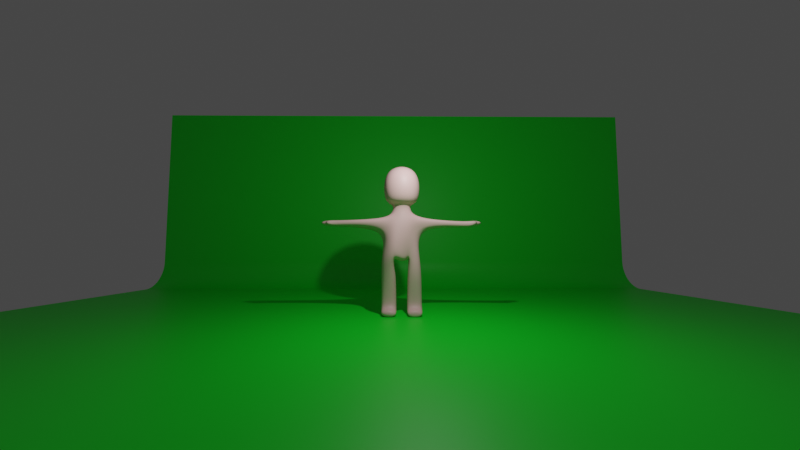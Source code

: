 # Source: dancingCharacter.blend  (saved by Blender 3.4.6; exported with 4.5.12 LTS)
import bpy
from mathutils import Matrix  # noqa: F401  (used for matrix-valued properties, if any)

bpy.ops.wm.read_factory_settings(use_empty=True)
scene = bpy.context.scene
scene.name = 'Scene'

# ---- collections
col_collection = bpy.data.collections.new('Collection'); scene.collection.children.link(col_collection)

# ---- materials (node trees are filled in below, after node groups)
mat_material = bpy.data.materials.new('Material')
mat_material.alpha_threshold = 0.0
mat_material.use_transparent_shadow = False
mat_material.roughness = 0.5
mat_material.line_color = (0.0, 0.0, 0.0, 1.0)
mat_material_002 = bpy.data.materials.new('Material.002')
mat_material_002.use_transparent_shadow = False
mat_material_004 = bpy.data.materials.new('Material.004')
mat_material_004.use_transparent_shadow = False
mat_material_005 = bpy.data.materials.new('Material.005')
mat_material_005.use_transparent_shadow = False

# ---- node groups
ng_auto_smooth = bpy.data.node_groups.new('Auto Smooth', 'GeometryNodeTree')
_s = ng_auto_smooth.interface.new_socket(name='Geometry', in_out='OUTPUT', socket_type='NodeSocketGeometry')
_s = ng_auto_smooth.interface.new_socket(name='Geometry', in_out='INPUT', socket_type='NodeSocketGeometry')
_s = ng_auto_smooth.interface.new_socket(name='Angle', in_out='INPUT', socket_type='NodeSocketFloat')
_s.subtype = 'ANGLE'
_s.min_value = 0.0
_s.max_value = 3.142
ng_auto_smooth.is_modifier = True
_N = ng_auto_smooth.nodes; _L = ng_auto_smooth.links
n0 = _N.new('NodeGroupOutput'); n0.name = 'Group Output'; n0.location = (480, -100)
n1 = _N.new('NodeGroupInput'); n1.name = 'Group Input'; n1.location = (-420, -300)
n2 = _N.new('NodeGroupInput'); n2.name = 'Group Input.001'; n2.location = (-60, -100)
n3 = _N.new('GeometryNodeSetShadeSmooth'); n3.name = 'Set Shade Smooth'; n3.location = (120, -100)
n3.domain = 'EDGE'
n4 = _N.new('GeometryNodeSetShadeSmooth'); n4.name = 'Set Shade Smooth.001'; n4.location = (300, -100)
n5 = _N.new('GeometryNodeInputMeshEdgeAngle'); n5.name = 'Edge Angle'; n5.location = (-420, -220)
n6 = _N.new('GeometryNodeInputEdgeSmooth'); n6.name = 'Is Edge Smooth'; n6.location = (-60, -160)
n7 = _N.new('GeometryNodeInputShadeSmooth'); n7.name = 'Is Face Smooth'; n7.location = (-240, -340)
n8 = _N.new('FunctionNodeBooleanMath'); n8.name = 'Boolean Math'; n8.location = (-60, -220)
n9 = _N.new('FunctionNodeCompare'); n9.name = 'Compare'; n9.location = (-240, -180)
n9.operation = 'LESS_EQUAL'
_L.new(n5.outputs[0], n9.inputs[0])
_L.new(n4.outputs[0], n0.inputs[0])
_L.new(n1.outputs[1], n9.inputs[1])
_L.new(n9.outputs[0], n8.inputs[0])
_L.new(n7.outputs[0], n8.inputs[1])
_L.new(n2.outputs[0], n3.inputs[0])
_L.new(n6.outputs[0], n3.inputs[1])
_L.new(n3.outputs[0], n4.inputs[0])
_L.new(n8.outputs[0], n3.inputs[2])
n0.is_active_output = True

# ---- material node trees
mat_material.use_nodes = True; mat_material.node_tree.nodes.clear()
_N = mat_material.node_tree.nodes; _L = mat_material.node_tree.links
n0 = _N.new('ShaderNodeOutputMaterial'); n0.name = 'Material Output'; n0.location = (300, 300)
n1 = _N.new('ShaderNodeBsdfPrincipled'); n1.name = 'Principled BSDF'; n1.location = (10, 300)
n1.distribution = 'GGX'
n1.subsurface_method = 'RANDOM_WALK_SKIN'
n1.inputs[0].default_value = (0.1401, 0.0243, 0.8, 1.0)
n1.inputs[3].default_value = 1.45
n1.inputs[27].default_value = (0.0, 0.0, 0.0, 1.0)
n1.inputs[28].default_value = 1.0
_L.new(n1.outputs[0], n0.inputs[0])
n0.is_active_output = True
mat_material_002.use_nodes = True; mat_material_002.node_tree.nodes.clear()
_N = mat_material_002.node_tree.nodes; _L = mat_material_002.node_tree.links
n0 = _N.new('ShaderNodeBsdfPrincipled'); n0.name = 'Principled BSDF'; n0.location = (10, 300)
n0.distribution = 'GGX'
n0.subsurface_method = 'RANDOM_WALK_SKIN'
n0.inputs[1].default_value = 0.5136
n0.inputs[2].default_value = 0.5864
n0.inputs[3].default_value = 1.45
n0.inputs[27].default_value = (0.0, 0.0, 0.0, 1.0)
n0.inputs[28].default_value = 1.0
n1 = _N.new('ShaderNodeBsdfDiffuse'); n1.name = 'Diffuse BSDF'; n1.location = (-626, 273)
n1.inputs[0].default_value = (0.8, 0.2029, 0.09331, 1.0)
n2 = _N.new('ShaderNodeMix'); n2.name = 'Mix'; n2.location = (-175, 220)
n3 = _N.new('ShaderNodeShaderToRGB'); n3.name = 'Shader to RGB'; n3.location = (-401, 223)
n4 = _N.new('ShaderNodeOutputMaterial'); n4.name = 'Material Output'; n4.location = (-146, 402)
n5 = _N.new('ShaderNodeBsdfPrincipled'); n5.name = 'Principled BSDF.001'; n5.location = (-477, 104)
n5.distribution = 'GGX'
n5.subsurface_method = 'RANDOM_WALK_SKIN'
n5.inputs[0].default_value = (0.8, 0.5013, 0.4839, 1.0)
n5.inputs[3].default_value = 1.45
n5.inputs[27].default_value = (0.0, 0.0, 0.0, 1.0)
n5.inputs[28].default_value = 1.0
_L.new(n1.outputs[0], n3.inputs[0])
_L.new(n2.outputs[0], n0.inputs[0])
_L.new(n3.outputs[0], n2.inputs[2])
_L.new(n5.outputs[0], n4.inputs[0])
n4.is_active_output = True
mat_material_004.use_nodes = True; mat_material_004.node_tree.nodes.clear()
_N = mat_material_004.node_tree.nodes; _L = mat_material_004.node_tree.links
n0 = _N.new('ShaderNodeOutputMaterial'); n0.name = 'Material Output'; n0.location = (300, 300)
n1 = _N.new('ShaderNodeDisplacement'); n1.name = 'Displacement'; n1.location = (-182, 150)
n1.inputs[1].default_value = 1.0
n1.inputs[2].default_value = 1.0
n2 = _N.new('ShaderNodeBsdfPrincipled'); n2.name = 'Principled BSDF'; n2.location = (-4, 295)
n2.distribution = 'GGX'
n2.subsurface_method = 'RANDOM_WALK_SKIN'
n2.inputs[0].default_value = (0.2265, 0.09163, 0.2216, 1.0)
n2.inputs[1].default_value = 0.02273
n2.inputs[3].default_value = 1.45
n2.inputs[11].default_value = 1.454
n2.inputs[13].default_value = 0.1864
n2.inputs[18].default_value = 0.2045
n2.inputs[27].default_value = (0.0, 0.0, 0.0, 1.0)
n2.inputs[28].default_value = 1.0
n3 = _N.new('ShaderNodeTexMagic'); n3.name = 'Magic Texture'; n3.location = (-349, 224)
n3.turbulence_depth = 1
n3.inputs[1].default_value = 2.5
n3.inputs[2].default_value = 0.2
_L.new(n2.outputs[0], n0.inputs[0])
_L.new(n3.outputs[0], n1.inputs[0])
_L.new(n1.outputs[0], n0.inputs[2])
n0.is_active_output = True
mat_material_005.use_nodes = True; mat_material_005.node_tree.nodes.clear()
_N = mat_material_005.node_tree.nodes; _L = mat_material_005.node_tree.links
n0 = _N.new('ShaderNodeBsdfPrincipled'); n0.name = 'Principled BSDF'; n0.location = (10, 300)
n0.distribution = 'GGX'
n0.subsurface_method = 'RANDOM_WALK_SKIN'
n0.inputs[0].default_value = (0.0, 0.8, 0.01776, 1.0)
n0.inputs[3].default_value = 1.45
n0.inputs[27].default_value = (0.0, 0.0, 0.0, 1.0)
n0.inputs[28].default_value = 1.0
n1 = _N.new('ShaderNodeOutputMaterial'); n1.name = 'Material Output'; n1.location = (300, 300)
_L.new(n0.outputs[0], n1.inputs[0])
n1.is_active_output = True

# ---- world
world_world = bpy.data.worlds.new('World'); scene.world = world_world
world_world.use_nodes = True; world_world.node_tree.nodes.clear()
_N = world_world.node_tree.nodes; _L = world_world.node_tree.links
n0 = _N.new('ShaderNodeOutputWorld'); n0.name = 'World Output'; n0.location = (300, 300)
n1 = _N.new('ShaderNodeBackground'); n1.name = 'Background'; n1.location = (10, 300)
n1.inputs[0].default_value = (0.05088, 0.05088, 0.05088, 1.0)
_L.new(n1.outputs[0], n0.inputs[0])
n0.is_active_output = True
world_world.color = (0.05088, 0.05088, 0.05088)
world_world.use_sun_shadow = False
world_world.sun_shadow_jitter_overblur = 0.0

# ---- cameras
cam_camera = bpy.data.cameras.new('Camera')
cam_camera.clip_end = 100.0
cam_camera.lens = 15.4
cam_camera.ortho_scale = 7.314

# ---- lights
light_light = bpy.data.lights.new('Light', 'POINT')
light_light.transmission_factor = 0.0
light_light.energy = 1000.0
light_light.shadow_soft_size = 0.1
light_light.shadow_maximum_resolution = 0.006
light_light.use_absolute_resolution = True

# ---- meshes
me_cube = bpy.data.meshes.new('Cube')
me_cube.from_pydata([(1.0, 1.0, 1.0), (0.4461, 0.4465, -1.0), (1.0, -1.0, 0.9999), (0.446, -0.4464, -1.0), (-1.0, 1.0, 1.0), (-0.4469, 0.4465, -1.0), (-0.9999, -1.0, 1.0), (-0.4469, -0.4465, -1.0), (-1.0, 1.0, -0.9999), (-1.0, -1.0, -1.0), (0.9997, 1.0, -1.0), (0.9997, -0.9999, -1.0), (-0.447, 0.4465, -1.513), (-0.447, -0.4465, -1.513), (0.446, 0.4464, -1.513), (0.446, -0.4464, -1.513), (-0.2369, 0.3192, -3.612), (-0.5872, -0.4464, -3.633), (0.414, 0.3692, -3.65), (1.006, -0.4025, -3.682), (0.3883, -1.004, -1.784), (-0.2413, -1.058, -1.746), (-0.4468, -1.021, -3.633), (0.4462, -1.021, -3.633), (-0.1678, 1.408, -1.831), (0.1713, 1.328, -1.775), (0.324, 0.8741, -3.513), (-0.2432, 0.8787, -3.537), (-0.4176, -0.4465, -2.346), (0.6326, -0.4337, -2.334), (-0.4555, 0.3728, -2.463), (0.5859, 0.3675, -2.439), (-0.4385, -0.9543, -2.384), (0.3462, -0.5717, -2.153), (0.1516, 0.584, -2.042), (-0.2459, 0.9639, -2.239), (0.1917, -3.229, -1.853), (-0.1314, -3.229, -1.853), (-0.256, -3.229, -2.191), (0.1916, -3.229, -2.128), (-0.1167, 3.293, -1.925), (0.2038, 3.266, -1.912), (0.2113, 3.303, -2.224), (-0.2373, 3.312, -2.281), (-0.4439, 0.2517, -3.889), (0.463, 0.3071, -3.878), (0.4656, -0.1644, -3.893), (-0.4441, -0.2293, -3.888), (0.4462, -0.2402, -4.545), (0.4463, -1.021, -4.545), (-0.4467, -1.021, -4.545), (-0.4468, -0.2403, -4.545), (-0.4467, 0.2404, -4.545), (-0.4465, 1.021, -4.545), (0.4465, 1.021, -4.545), (0.4463, 0.2404, -4.545), (0.1088, -0.2404, -6.136), (0.1088, -1.021, -6.136), (-0.4465, -1.021, -6.136), (-0.4465, -0.2404, -6.136), (-0.4465, 0.2404, -6.136), (-0.4465, 1.021, -6.136), (0.1088, 1.021, -6.136), (0.1088, 0.2404, -6.136), (0.4465, -0.2404, -6.546), (0.1088, -1.021, -6.546), (-0.4465, -1.021, -6.546), (-0.4465, -0.2404, -6.546), (-0.4465, 0.2404, -6.546), (-0.4465, 1.021, -6.546), (0.4465, 1.021, -6.546), (0.4465, 0.2404, -6.546), (-0.1214, 3.705, -1.853), (0.2017, 3.691, -1.853), (0.2017, 3.691, -2.128), (-0.2415, 3.705, -2.191), (0.1919, -3.715, -1.853), (-0.1312, -3.715, -1.853), (-0.2559, -3.715, -2.191), (0.1917, -3.715, -2.128), (0.3369, 3.508, -2.052), (0.3469, 3.685, -2.052), (0.3469, 3.685, -1.928), (0.3369, 3.508, -1.928), (0.3371, -3.537, -1.929), (0.3372, -3.715, -1.929), (0.3371, -3.715, -2.053), (0.337, -3.537, -2.053), (-0.1158, 3.978, -1.926), (0.2073, 3.965, -1.926), (0.2073, 3.965, -2.055), (-0.2334, 3.978, -2.093), (0.1918, -3.989, -1.926), (-0.1313, -3.989, -1.926), (-0.1314, -3.989, -2.055), (0.1918, -3.989, -2.055), (0.6236, -1.021, -6.136), (0.6236, -1.021, -6.546), (0.6236, -0.2404, -6.546), (0.6236, -0.2404, -6.136), (0.6236, 0.2404, -6.136), (0.6236, 0.2404, -6.546), (0.6236, 1.021, -6.546), (0.6236, 1.021, -6.136)], [], [(0, 4, 6, 2), (11, 2, 6, 9), (9, 6, 4, 8), (1, 3, 15, 14), (10, 0, 2, 11), (8, 4, 0, 10), (5, 7, 9, 8), (1, 5, 8, 10), (7, 3, 11, 9), (3, 1, 10, 11), (5, 1, 14, 12), (3, 7, 13, 15), (7, 5, 12, 13), (28, 30, 16, 17), (31, 29, 19, 18), (33, 32, 22, 23), (13, 21, 20, 15), (28, 32, 21, 13), (29, 33, 23, 19), (35, 34, 26, 27), (14, 25, 24, 12), (31, 34, 25, 14), (30, 35, 27, 16), (12, 24, 35, 30), (18, 26, 34, 31), (15, 20, 33, 29), (17, 22, 32, 28), (14, 15, 29, 31), (13, 12, 30, 28), (21, 37, 36, 20), (32, 38, 37, 21), (33, 39, 38, 32), (20, 36, 39, 33), (25, 41, 40, 24), (34, 42, 41, 25), (35, 43, 42, 34), (24, 40, 43, 35), (44, 45, 46, 47), (18, 45, 44, 16), (19, 46, 45, 18), (17, 47, 46, 19), (16, 44, 47, 17), (23, 49, 48, 19), (22, 50, 49, 23), (17, 51, 50, 22), (19, 48, 51, 17), (64, 65, 66, 67), (27, 53, 52, 16), (26, 54, 53, 27), (18, 55, 54, 26), (16, 52, 55, 18), (49, 57, 56, 48), (50, 58, 57, 49), (51, 59, 58, 50), (48, 56, 59, 51), (53, 61, 60, 52), (54, 62, 61, 53), (55, 63, 62, 54), (52, 60, 63, 55), (58, 66, 65, 57), (59, 67, 66, 58), (56, 64, 67, 59), (68, 69, 70, 71), (61, 69, 68, 60), (62, 70, 69, 61), (60, 68, 71, 63), (41, 73, 72, 40), (73, 89, 88, 72), (43, 75, 74, 42), (40, 72, 75, 43), (37, 77, 76, 36), (38, 78, 77, 37), (39, 79, 78, 38), (88, 89, 90, 91), (80, 81, 82, 83), (74, 81, 80, 42), (73, 82, 81, 74), (41, 83, 82, 73), (42, 80, 83, 41), (84, 85, 86, 87), (76, 85, 84, 36), (79, 86, 85, 76), (39, 87, 86, 79), (36, 84, 87, 39), (74, 90, 89, 73), (75, 91, 90, 74), (72, 88, 91, 75), (92, 93, 94, 95), (77, 93, 92, 76), (78, 94, 93, 77), (79, 95, 94, 78), (76, 92, 95, 79), (96, 97, 98, 99), (65, 97, 96, 57), (64, 98, 97, 65), (56, 99, 98, 64), (57, 96, 99, 56), (100, 101, 102, 103), (71, 101, 100, 63), (70, 102, 101, 71), (62, 103, 102, 70), (63, 100, 103, 62)])
me_cube.polygons.foreach_set('material_index', [1, 1, 1, 1, 1, 1, 1, 1, 1, 1, 1, 1, 1, 1, 1, 1, 1, 1, 1, 1, 1, 1, 1, 1, 1, 1, 1, 1, 1, 1, 1, 1, 1, 1, 1, 1, 1, 1, 1, 1, 1, 1, 1, 1, 1, 1, 1, 1, 1, 1, 1, 1, 1, 1, 1, 1, 1, 1, 1, 1, 1, 1, 1, 1, 1, 1, 1, 1, 1, 1, 1, 1, 1, 1, 1, 1, 1, 1, 1, 1, 1, 1, 1, 1, 1, 1, 1, 1, 1, 1, 1, 1, 1, 1, 1, 1, 1, 1, 1, 1, 1, 1])
_uv = me_cube.uv_layers.new(name='UVMap')
_uv.uv.foreach_set('vector', [0.625, 0.5, 0.875, 0.5, 0.875, 0.75, 0.625, 0.75, 0.375, 0.75, 0.625, 0.75, 0.625, 1.0, 0.375, 1.0, 0.375, 0.0, 0.625, 0.0, 0.625, 0.25, 0.375, 0.25, 0.3058, 0.5692, 0.3058, 0.6808, 0.3058, 0.6808, 0.3058, 0.5692, 0.375, 0.5, 0.625, 0.5, 0.625, 0.75, 0.375, 0.75, 0.375, 0.25, 0.625, 0.25, 0.625, 0.5, 0.375, 0.5, 0.1942, 0.5692, 0.1942, 0.6808, 0.125, 0.75, 0.125, 0.5, 0.3058, 0.5692, 0.1942, 0.5692, 0.125, 0.5, 0.375, 0.5, 0.1942, 0.6808, 0.3058, 0.6808, 0.375, 0.75, 0.125, 0.75, 0.3058, 0.6808, 0.3058, 0.5692, 0.375, 0.5, 0.375, 0.75, 0.1942, 0.5692, 0.3058, 0.5692, 0.3058, 0.5692, 0.1942, 0.5692, 0.3058, 0.6808, 0.1942, 0.6808, 0.1942, 0.6808, 0.3058, 0.6808, 0.1942, 0.6808, 0.1942, 0.5692, 0.1942, 0.5692, 0.1942, 0.6808, 0.1942, 0.6808, 0.1942, 0.5692, 0.1942, 0.5692, 0.1942, 0.6808, 0.3058, 0.5692, 0.3058, 0.6808, 0.3058, 0.6808, 0.3058, 0.5692, 0.3058, 0.6808, 0.1942, 0.6808, 0.1942, 0.6808, 0.3058, 0.6808, 0.1942, 0.6808, 0.1942, 0.6808, 0.3058, 0.6808, 0.3058, 0.6808, 0.1942, 0.6808, 0.1942, 0.6808, 0.1942, 0.6808, 0.1942, 0.6808, 0.3058, 0.6808, 0.3058, 0.6808, 0.3058, 0.6808, 0.3058, 0.6808, 0.1942, 0.5692, 0.3058, 0.5692, 0.3058, 0.5692, 0.1942, 0.5692, 0.3058, 0.5692, 0.3058, 0.5692, 0.1942, 0.5692, 0.1942, 0.5692, 0.3058, 0.5692, 0.3058, 0.5692, 0.3058, 0.5692, 0.3058, 0.5692, 0.1942, 0.5692, 0.1942, 0.5692, 0.1942, 0.5692, 0.1942, 0.5692, 0.1942, 0.5692, 0.1942, 0.5692, 0.1942, 0.5692, 0.1942, 0.5692, 0.3058, 0.5692, 0.3058, 0.5692, 0.3058, 0.5692, 0.3058, 0.5692, 0.3058, 0.6808, 0.3058, 0.6808, 0.3058, 0.6808, 0.3058, 0.6808, 0.1942, 0.6808, 0.1942, 0.6808, 0.1942, 0.6808, 0.1942, 0.6808, 0.3058, 0.5692, 0.3058, 0.6808, 0.3058, 0.6808, 0.3058, 0.5692, 0.1942, 0.6808, 0.1942, 0.5692, 0.1942, 0.5692, 0.1942, 0.6808, 0.1942, 0.6808, 0.1942, 0.6808, 0.3058, 0.6808, 0.3058, 0.6808, 0.1942, 0.6808, 0.1942, 0.6808, 0.1942, 0.6808, 0.1942, 0.6808, 0.3058, 0.6808, 0.3058, 0.6808, 0.1942, 0.6808, 0.1942, 0.6808, 0.3058, 0.6808, 0.3058, 0.6808, 0.3058, 0.6808, 0.3058, 0.6808, 0.3058, 0.5692, 0.3058, 0.5692, 0.1942, 0.5692, 0.1942, 0.5692, 0.3058, 0.5692, 0.3058, 0.5692, 0.3058, 0.5692, 0.3058, 0.5692, 0.1942, 0.5692, 0.1942, 0.5692, 0.3058, 0.5692, 0.3058, 0.5692, 0.1942, 0.5692, 0.1942, 0.5692, 0.1942, 0.5692, 0.1942, 0.5692, 0.1942, 0.5692, 0.3058, 0.5692, 0.3058, 0.6808, 0.1942, 0.6808, 0.3058, 0.5692, 0.3058, 0.5692, 0.1942, 0.5692, 0.1942, 0.5692, 0.3058, 0.6808, 0.3058, 0.6808, 0.3058, 0.5692, 0.3058, 0.5692, 0.1942, 0.6808, 0.1942, 0.6808, 0.3058, 0.6808, 0.3058, 0.6808, 0.1942, 0.5692, 0.1942, 0.5692, 0.1942, 0.6808, 0.1942, 0.6808, 0.3058, 0.6808, 0.3058, 0.6808, 0.3058, 0.6808, 0.3058, 0.6808, 0.1942, 0.6808, 0.1942, 0.6808, 0.3058, 0.6808, 0.3058, 0.6808, 0.1942, 0.6808, 0.1942, 0.6808, 0.1942, 0.6808, 0.1942, 0.6808, 0.3058, 0.6808, 0.3058, 0.6808, 0.1942, 0.6808, 0.1942, 0.6808, 0.3058, 0.6808, 0.3058, 0.6808, 0.1942, 0.6808, 0.1942, 0.6808, 0.1942, 0.5692, 0.1942, 0.5692, 0.1942, 0.5692, 0.1942, 0.5692, 0.3058, 0.5692, 0.3058, 0.5692, 0.1942, 0.5692, 0.1942, 0.5692, 0.3058, 0.5692, 0.3058, 0.5692, 0.3058, 0.5692, 0.3058, 0.5692, 0.1942, 0.5692, 0.1942, 0.5692, 0.3058, 0.5692, 0.3058, 0.5692, 0.3058, 0.6808, 0.3058, 0.6808, 0.3058, 0.6808, 0.3058, 0.6808, 0.1942, 0.6808, 0.1942, 0.6808, 0.3058, 0.6808, 0.3058, 0.6808, 0.1942, 0.6808, 0.1942, 0.6808, 0.1942, 0.6808, 0.1942, 0.6808, 0.3058, 0.6808, 0.3058, 0.6808, 0.1942, 0.6808, 0.1942, 0.6808, 0.1942, 0.5692, 0.1942, 0.5692, 0.1942, 0.5692, 0.1942, 0.5692, 0.3058, 0.5692, 0.3058, 0.5692, 0.1942, 0.5692, 0.1942, 0.5692, 0.3058, 0.5692, 0.3058, 0.5692, 0.3058, 0.5692, 0.3058, 0.5692, 0.1942, 0.5692, 0.1942, 0.5692, 0.3058, 0.5692, 0.3058, 0.5692, 0.1942, 0.6808, 0.1942, 0.6808, 0.3058, 0.6808, 0.3058, 0.6808, 0.1942, 0.6808, 0.1942, 0.6808, 0.1942, 0.6808, 0.1942, 0.6808, 0.3058, 0.6808, 0.3058, 0.6808, 0.1942, 0.6808, 0.1942, 0.6808, 0.1942, 0.5692, 0.1942, 0.5692, 0.3058, 0.5692, 0.3058, 0.5692, 0.1942, 0.5692, 0.1942, 0.5692, 0.1942, 0.5692, 0.1942, 0.5692, 0.3058, 0.5692, 0.3058, 0.5692, 0.1942, 0.5692, 0.1942, 0.5692, 0.1942, 0.5692, 0.1942, 0.5692, 0.3058, 0.5692, 0.3058, 0.5692, 0.3058, 0.5692, 0.3058, 0.5692, 0.1942, 0.5692, 0.1942, 0.5692, 0.3058, 0.5692, 0.3058, 0.5692, 0.1942, 0.5692, 0.1942, 0.5692, 0.1942, 0.5692, 0.1942, 0.5692, 0.3058, 0.5692, 0.3058, 0.5692, 0.1942, 0.5692, 0.1942, 0.5692, 0.1942, 0.5692, 0.1942, 0.5692, 0.1942, 0.6808, 0.1942, 0.6808, 0.3058, 0.6808, 0.3058, 0.6808, 0.1942, 0.6808, 0.1942, 0.6808, 0.1942, 0.6808, 0.1942, 0.6808, 0.3058, 0.6808, 0.3058, 0.6808, 0.1942, 0.6808, 0.1942, 0.6808, 0.1942, 0.5692, 0.3058, 0.5692, 0.3058, 0.5692, 0.1942, 0.5692, 0.3058, 0.5692, 0.3058, 0.5692, 0.3058, 0.5692, 0.3058, 0.5692, 0.3058, 0.5692, 0.3058, 0.5692, 0.3058, 0.5692, 0.3058, 0.5692, 0.3058, 0.5692, 0.3058, 0.5692, 0.3058, 0.5692, 0.3058, 0.5692, 0.3058, 0.5692, 0.3058, 0.5692, 0.3058, 0.5692, 0.3058, 0.5692, 0.3058, 0.5692, 0.3058, 0.5692, 0.3058, 0.5692, 0.3058, 0.5692, 0.3058, 0.6808, 0.3058, 0.6808, 0.3058, 0.6808, 0.3058, 0.6808, 0.3058, 0.6808, 0.3058, 0.6808, 0.3058, 0.6808, 0.3058, 0.6808, 0.3058, 0.6808, 0.3058, 0.6808, 0.3058, 0.6808, 0.3058, 0.6808, 0.3058, 0.6808, 0.3058, 0.6808, 0.3058, 0.6808, 0.3058, 0.6808, 0.3058, 0.6808, 0.3058, 0.6808, 0.3058, 0.6808, 0.3058, 0.6808, 0.3058, 0.5692, 0.3058, 0.5692, 0.3058, 0.5692, 0.3058, 0.5692, 0.1942, 0.5692, 0.1942, 0.5692, 0.3058, 0.5692, 0.3058, 0.5692, 0.1942, 0.5692, 0.1942, 0.5692, 0.1942, 0.5692, 0.1942, 0.5692, 0.3058, 0.6808, 0.1942, 0.6808, 0.1942, 0.6808, 0.3058, 0.6808, 0.1942, 0.6808, 0.1942, 0.6808, 0.3058, 0.6808, 0.3058, 0.6808, 0.1942, 0.6808, 0.1942, 0.6808, 0.1942, 0.6808, 0.1942, 0.6808, 0.3058, 0.6808, 0.3058, 0.6808, 0.1942, 0.6808, 0.1942, 0.6808, 0.3058, 0.6808, 0.3058, 0.6808, 0.3058, 0.6808, 0.3058, 0.6808, 0.3058, 0.6808, 0.3058, 0.6808, 0.3058, 0.6808, 0.3058, 0.6808, 0.3058, 0.6808, 0.3058, 0.6808, 0.3058, 0.6808, 0.3058, 0.6808, 0.3058, 0.6808, 0.3058, 0.6808, 0.3058, 0.6808, 0.3058, 0.6808, 0.3058, 0.6808, 0.3058, 0.6808, 0.3058, 0.6808, 0.3058, 0.6808, 0.3058, 0.6808, 0.3058, 0.6808, 0.3058, 0.6808, 0.3058, 0.6808, 0.3058, 0.5692, 0.3058, 0.5692, 0.3058, 0.5692, 0.3058, 0.5692, 0.3058, 0.5692, 0.3058, 0.5692, 0.3058, 0.5692, 0.3058, 0.5692, 0.3058, 0.5692, 0.3058, 0.5692, 0.3058, 0.5692, 0.3058, 0.5692, 0.3058, 0.5692, 0.3058, 0.5692, 0.3058, 0.5692, 0.3058, 0.5692, 0.3058, 0.5692, 0.3058, 0.5692, 0.3058, 0.5692, 0.3058, 0.5692])
me_cube.materials.append(mat_material)
me_cube.materials.append(mat_material_002)
me_cube.use_mirror_vertex_groups = False
me_cube.update()
me_plane = bpy.data.meshes.new('Plane')
me_plane.from_pydata([(-1.372, -0.9484, -0.4643), (-0.6308, 1.051, 0.9025), (-0.6529, 0.8586, 0.842), (-0.6845, 0.6652, 0.6715), (-0.7322, 0.4506, 0.4794), (-0.7992, 0.2103, 0.3145), (-0.8248, -0.1943, -0.2163), (-0.9766, -0.4047, -0.2929), (-1.177, -0.6029, -0.3735), (-1.359, -0.7915, -0.4466), (-1.371, -0.9614, -0.501), (-1.366, -0.9725, -0.5429), (-1.357, -0.9828, -0.5952), (-1.335, -0.9971, -0.6587), (-1.251, -1.032, -0.725), (0.8751, 0.2397, -0.3298), (0.882, 0.224, -0.2137), (0.8914, 0.203, -0.09648), (0.9032, 0.1767, 0.02132), (0.9167, 0.1454, 0.1392), (0.9312, 0.1107, 0.2567), (0.9459, 0.07543, 0.3732), (0.9601, 0.04391, 0.4885), (-0.322, 0.9852, 1.279), (-0.3839, 1.001, 1.224), (-0.4456, 1.02, 1.151), (-0.5072, 1.035, 1.069), (-0.5689, 1.046, 0.9851), (-1.37, -0.8039, -0.4703), (-1.16, -0.6013, -0.3712), (-0.9481, -0.3779, -0.2581), (-0.8167, -0.1306, -0.1421), (-0.7955, 0.1587, 0.2343), (-0.679, 0.4478, 0.4668), (-0.6119, 0.6715, 0.7277), (-0.5814, 0.8549, 0.9375), (-1.378, -0.8182, -0.5043), (-1.14, -0.6066, -0.3833), (-0.9116, -0.3613, -0.2378), (-0.8088, -0.06838, -0.06848), (-0.802, -0.008244, 0.00526), (-0.7973, 0.04959, 0.07993), (-0.7949, 0.1052, 0.1562), (-0.6027, 0.4654, 0.4909), (-0.5231, 0.6798, 0.826), (-0.5029, 0.8414, 1.062), (-1.36, -0.8231, -0.5511), (-1.102, -0.6235, -0.4236), (-0.8389, -0.3777, -0.2612), (-0.7128, -0.1217, -0.1028), (-0.6534, 0.04735, 0.0261), (-0.6046, 0.1869, 0.1601), (-0.5454, 0.3344, 0.3371), (-0.4468, 0.5311, 0.6635), (-0.3994, 0.6761, 1.025), (-0.4107, 0.8078, 1.241), (-1.339, -0.8124, -0.622), (-0.9797, -0.6504, -0.4916), (-0.7039, -0.374, -0.2919), (-0.5851, -0.0901, -0.1078), (-0.5098, 0.1212, 0.06106), (-0.4308, 0.2792, 0.2527), (-0.3449, 0.4164, 0.5175), (-0.267, 0.5398, 0.885), (-0.2401, 0.614, 1.323), (-0.3019, 0.7453, 1.467), (-1.099, -0.8684, -0.7065), (-0.6271, -0.7315, -0.6215), (-0.5155, -0.3233, -0.3115), (-0.4595, 0.003766, -0.08825), (-0.3725, 0.2024, 0.1095), (-0.2576, 0.3211, 0.3467), (-0.1523, 0.411, 0.6468), (-0.06762, 0.4878, 1.032), (-0.002967, 0.6662, 1.357), (-0.1655, 0.7939, 1.44), (-0.3176, -0.4909, -0.5045), (-0.3636, -0.1197, -0.2469), (-0.3581, 0.1596, -0.03277), (-0.2082, 0.2526, 0.1622), (-0.07175, 0.3043, 0.399), (0.03219, 0.3468, 0.665), (0.1098, 0.4007, 0.9607), (0.1623, 0.5331, 1.206), (-0.1455, -0.2077, -0.3915), (-0.2526, 0.11, -0.1656), (-0.1286, 0.1986, -0.0005128), (0.01843, 0.2225, 0.1847), (0.1299, 0.2401, 0.3876), (0.2154, 0.2565, 0.6042), (0.281, 0.2905, 0.8335), (0.3273, 0.3812, 1.045), (0.09362, -0.04771, -0.3391), (0.1125, 0.07502, -0.1761), (0.1847, 0.1317, -0.01276), (0.2654, 0.1557, 0.1575), (0.3373, 0.1644, 0.3293), (0.3986, 0.1672, 0.5075), (0.4495, 0.1814, 0.6924), (0.489, 0.2346, 0.8745), (0.3939, 0.01663, -0.3305), (0.4172, 0.07214, -0.1855), (0.4546, 0.1044, -0.03833), (0.4971, 0.1181, 0.1083), (0.5397, 0.1184, 0.2558), (0.5798, 0.1108, 0.4058), (0.6162, 0.1061, 0.5585), (0.647, 0.1224, 0.7116), (0.6537, 0.1083, -0.3259), (0.667, 0.1262, -0.1979), (0.6858, 0.1332, -0.06919), (0.7082, 0.1298, 0.05997), (0.7325, 0.1174, 0.1896), (0.7573, 0.09907, 0.3198), (0.7813, 0.0799, 0.4502), (0.8033, 0.06835, 0.5803), (-1.581, -1.052, -1.634), (-1.093, 0.8606, -0.8403), (-1.09, 0.7731, -0.8721), (-1.087, 0.687, -0.9104), (-1.085, 0.6024, -0.9555), (-1.085, 0.5199, -1.008), (-1.48, -0.4134, -1.473), (-1.504, -0.5717, -1.527), (-1.529, -0.7301, -1.576), (-1.555, -0.8898, -1.614), (-1.303, -1.025, -1.638), (-0.9868, -0.9966, -1.784), (-0.587, -0.9375, -2.265), (0.009642, -0.8757, -3.414), (0.8092, -1.069, -4.598), (0.2717, -1.271, -2.97), (0.8446, -0.9489, -3.738), (0.6957, -0.3941, -2.608), (0.6708, -0.102, -1.947), (0.7436, 0.2384, -1.771), (0.8404, 0.5945, -1.814), (0.895, 0.9556, -1.909), (0.9159, 1.321, -2.079), (0.02807, 0.7549, -1.79), (-0.1984, 0.7592, -1.512), (-0.4242, 0.7593, -1.202), (-0.648, 0.7764, -0.9847), (-0.8701, 0.8132, -0.8699), (-1.3, -0.864, -1.604), (-1.311, -0.6939, -1.54), (-1.347, -0.5043, -1.454), (-1.419, -0.2866, -1.378), (-1.135, 0.3772, -1.031), (-1.0, 0.5145, -0.9864), (-0.9228, 0.6316, -0.9545), (-0.8863, 0.7281, -0.915), (-1.006, -0.8427, -1.726), (-1.054, -0.6716, -1.602), (-1.152, -0.4596, -1.426), (-1.359, -0.1588, -1.287), (-1.3, -0.02903, -1.203), (-1.243, 0.1032, -1.13), (-1.188, 0.2384, -1.072), (-0.862, 0.4587, -1.065), (-0.7197, 0.6117, -1.091), (-0.6647, 0.7084, -1.056), (-0.6225, -0.8068, -2.183), (-0.6945, -0.6619, -1.97), (-0.8053, -0.4768, -1.646), (-0.9044, -0.2593, -1.379), (-0.8889, -0.06974, -1.265), (-0.8244, 0.1144, -1.219), (-0.72, 0.3053, -1.243), (-0.5452, 0.5209, -1.386), (-0.4308, 0.6804, -1.467), (-0.4051, 0.7433, -1.371), (-0.04762, -0.7766, -3.343), (-0.16, -0.6296, -3.114), (-0.3516, -0.4301, -2.429), (-0.4705, -0.2522, -1.885), (-0.4819, -0.04263, -1.658), (-0.4212, 0.1887, -1.654), (-0.3123, 0.4445, -1.851), (-0.1718, 0.7084, -2.165), (-0.05773, 0.8711, -2.163), (-0.1021, 0.8454, -1.879), (0.8562, -1.15, -4.616), (0.8731, -1.195, -4.56), (0.1363, -0.4249, -3.54), (-0.03037, -0.1474, -2.701), (-0.07179, 0.03999, -2.296), (-0.03767, 0.304, -2.298), (0.06332, 0.6344, -2.706), (0.2139, 0.8713, -2.551), (0.4231, 1.069, -2.052), (0.2408, 0.9337, -2.044), (0.8433, -1.215, -4.43), (0.4804, -0.5415, -4.073), (0.2179, -0.0621, -3.097), (0.2914, 0.09652, -2.75), (0.28, 0.365, -2.629), (0.3539, 0.6704, -2.685), (0.452, 0.9175, -2.323), (0.5798, 1.189, -2.072), (0.7783, -1.224, -4.248), (0.6559, -0.6644, -4.148), (0.3937, -0.1024, -3.122), (0.5194, 0.08487, -2.779), (0.4733, 0.3542, -2.487), (0.5358, 0.6585, -2.39), (0.612, 0.9531, -2.179), (0.7111, 1.271, -2.136), (0.6974, -1.234, -4.032), (0.7471, -0.7588, -4.065), (0.5461, -0.1908, -3.01), (0.5948, 0.03194, -2.509), (0.5735, 0.3178, -2.18), (0.65, 0.6391, -2.118), (0.7243, 0.9616, -2.079), (0.794, 1.288, -2.202), (0.5891, -1.243, -3.759), (0.7976, -0.8302, -3.944), (0.6468, -0.269, -2.868), (0.6151, -0.02552, -2.206), (0.6385, 0.2837, -1.923), (0.7306, 0.622, -1.902), (0.8045, 0.9642, -1.97), (0.8442, 1.294, -2.211), (0.4353, -1.25, -3.386), (0.8259, -0.8907, -3.824), (0.684, -0.3381, -2.711), (0.6375, -0.07044, -2.011), (0.694, 0.258, -1.783), (0.7945, 0.6092, -1.789), (0.8648, 0.9675, -1.888), (0.8884, 1.311, -2.159)], [(84, 200), (192, 76), (7, 123), (22, 138), (91, 207), (215, 99), (8, 124), (139, 23), (100, 216), (208, 92), (9, 125), (75, 191), (190, 74), (116, 0), (107, 223), (231, 115), (15, 131), (224, 108), (183, 67), (83, 199), (14, 130), (66, 182), (1, 117), (2, 118), (3, 119), (4, 120)], [(2, 1, 27, 35), (35, 27, 26, 45), (45, 26, 25, 55), (55, 25, 24, 65), (65, 24, 23, 75), (0, 9, 28, 10), (9, 8, 29, 28), (8, 7, 30, 29), (7, 6, 31, 30), (5, 4, 33, 32), (4, 3, 34, 33), (3, 2, 35, 34), (10, 28, 36, 11), (28, 29, 37, 36), (29, 30, 38, 37), (30, 31, 39, 38), (32, 33, 43, 42), (33, 34, 44, 43), (34, 35, 45, 44), (11, 36, 46, 12), (36, 37, 47, 46), (37, 38, 48, 47), (38, 39, 49, 48), (39, 40, 50, 49), (40, 41, 51, 50), (41, 42, 52, 51), (42, 43, 53, 52), (43, 44, 54, 53), (44, 45, 55, 54), (12, 46, 56, 13), (46, 47, 57, 56), (47, 48, 58, 57), (48, 49, 59, 58), (49, 50, 60, 59), (50, 51, 61, 60), (51, 52, 62, 61), (52, 53, 63, 62), (53, 54, 64, 63), (54, 55, 65, 64), (13, 56, 66, 14), (56, 57, 67, 66), (57, 58, 68, 67), (58, 59, 69, 68), (59, 60, 70, 69), (60, 61, 71, 70), (61, 62, 72, 71), (62, 63, 73, 72), (63, 64, 74, 73), (64, 65, 75, 74), (67, 68, 77, 76), (68, 69, 78, 77), (69, 70, 79, 78), (70, 71, 80, 79), (71, 72, 81, 80), (72, 73, 82, 81), (73, 74, 83, 82), (76, 77, 85, 84), (77, 78, 86, 85), (78, 79, 87, 86), (79, 80, 88, 87), (80, 81, 89, 88), (81, 82, 90, 89), (82, 83, 91, 90), (84, 85, 93, 92), (85, 86, 94, 93), (86, 87, 95, 94), (87, 88, 96, 95), (88, 89, 97, 96), (89, 90, 98, 97), (90, 91, 99, 98), (92, 93, 101, 100), (93, 94, 102, 101), (94, 95, 103, 102), (95, 96, 104, 103), (96, 97, 105, 104), (97, 98, 106, 105), (98, 99, 107, 106), (100, 101, 109, 108), (101, 102, 110, 109), (102, 103, 111, 110), (103, 104, 112, 111), (104, 105, 113, 112), (105, 106, 114, 113), (106, 107, 115, 114), (108, 109, 16, 15), (109, 110, 17, 16), (110, 111, 18, 17), (111, 112, 19, 18), (112, 113, 20, 19), (113, 114, 21, 20), (114, 115, 22, 21), (118, 151, 143, 117), (151, 161, 142, 143), (161, 171, 141, 142), (171, 181, 140, 141), (181, 191, 139, 140), (116, 126, 144, 125), (125, 144, 145, 124), (124, 145, 146, 123), (123, 146, 147, 122), (121, 148, 149, 120), (120, 149, 150, 119), (119, 150, 151, 118), (126, 127, 152, 144), (144, 152, 153, 145), (145, 153, 154, 146), (146, 154, 155, 147), (148, 158, 159, 149), (149, 159, 160, 150), (150, 160, 161, 151), (127, 128, 162, 152), (152, 162, 163, 153), (153, 163, 164, 154), (154, 164, 165, 155), (155, 165, 166, 156), (156, 166, 167, 157), (157, 167, 168, 158), (158, 168, 169, 159), (159, 169, 170, 160), (160, 170, 171, 161), (128, 129, 172, 162), (162, 172, 173, 163), (163, 173, 174, 164), (164, 174, 175, 165), (165, 175, 176, 166), (166, 176, 177, 167), (167, 177, 178, 168), (168, 178, 179, 169), (169, 179, 180, 170), (170, 180, 181, 171), (129, 130, 182, 172), (172, 182, 183, 173), (173, 183, 184, 174), (174, 184, 185, 175), (175, 185, 186, 176), (176, 186, 187, 177), (177, 187, 188, 178), (178, 188, 189, 179), (179, 189, 190, 180), (180, 190, 191, 181), (183, 192, 193, 184), (184, 193, 194, 185), (185, 194, 195, 186), (186, 195, 196, 187), (187, 196, 197, 188), (188, 197, 198, 189), (189, 198, 199, 190), (192, 200, 201, 193), (193, 201, 202, 194), (194, 202, 203, 195), (195, 203, 204, 196), (196, 204, 205, 197), (197, 205, 206, 198), (198, 206, 207, 199), (200, 208, 209, 201), (201, 209, 210, 202), (202, 210, 211, 203), (203, 211, 212, 204), (204, 212, 213, 205), (205, 213, 214, 206), (206, 214, 215, 207), (208, 216, 217, 209), (209, 217, 218, 210), (210, 218, 219, 211), (211, 219, 220, 212), (212, 220, 221, 213), (213, 221, 222, 214), (214, 222, 223, 215), (216, 224, 225, 217), (217, 225, 226, 218), (218, 226, 227, 219), (219, 227, 228, 220), (220, 228, 229, 221), (221, 229, 230, 222), (222, 230, 231, 223), (224, 131, 132, 225), (225, 132, 133, 226), (226, 133, 134, 227), (227, 134, 135, 228), (228, 135, 136, 229), (229, 136, 137, 230), (230, 137, 138, 231)])
me_plane.polygons.foreach_set('use_smooth', [True] * 182)
_uv = me_plane.uv_layers.new(name='UVMap')
_uv.uv.foreach_set('vector', [0.0, 0.9091, 0.0, 1.0, 0.09091, 1.0, 0.09091, 0.9091, 0.09091, 0.9091, 0.09091, 1.0, 0.1818, 1.0, 0.1818, 0.9091, 0.1818, 0.9091, 0.1818, 1.0, 0.2727, 1.0, 0.2727, 0.9091, 0.2727, 0.9091, 0.2727, 1.0, 0.3636, 1.0, 0.3636, 0.9091, 0.3636, 0.9091, 0.3636, 1.0, 0.4545, 1.0, 0.4545, 0.9091, 0.0, 0.0, 0.0, 0.09091, 0.09091, 0.09091, 0.09091, 0.0, 0.0, 0.09091, 0.0, 0.1818, 0.09091, 0.1818, 0.09091, 0.09091, 0.0, 0.1818, 0.0, 0.2727, 0.09091, 0.2727, 0.09091, 0.1818, 0.0, 0.2727, 0.0, 0.3636, 0.09091, 0.3636, 0.09091, 0.2727, 0.0, 0.6364, 0.0, 0.7273, 0.09091, 0.7273, 0.09091, 0.6364, 0.0, 0.7273, 0.0, 0.8182, 0.09091, 0.8182, 0.09091, 0.7273, 0.0, 0.8182, 0.0, 0.9091, 0.09091, 0.9091, 0.09091, 0.8182, 0.09091, 0.0, 0.09091, 0.09091, 0.1818, 0.09091, 0.1818, 0.0, 0.09091, 0.09091, 0.09091, 0.1818, 0.1818, 0.1818, 0.1818, 0.09091, 0.09091, 0.1818, 0.09091, 0.2727, 0.1818, 0.2727, 0.1818, 0.1818, 0.09091, 0.2727, 0.09091, 0.3636, 0.1818, 0.3636, 0.1818, 0.2727, 0.09091, 0.6364, 0.09091, 0.7273, 0.1818, 0.7273, 0.1818, 0.6364, 0.09091, 0.7273, 0.09091, 0.8182, 0.1818, 0.8182, 0.1818, 0.7273, 0.09091, 0.8182, 0.09091, 0.9091, 0.1818, 0.9091, 0.1818, 0.8182, 0.1818, 0.0, 0.1818, 0.09091, 0.2727, 0.09091, 0.2727, 0.0, 0.1818, 0.09091, 0.1818, 0.1818, 0.2727, 0.1818, 0.2727, 0.09091, 0.1818, 0.1818, 0.1818, 0.2727, 0.2727, 0.2727, 0.2727, 0.1818, 0.1818, 0.2727, 0.1818, 0.3636, 0.2727, 0.3636, 0.2727, 0.2727, 0.1818, 0.3636, 0.1818, 0.4545, 0.2727, 0.4545, 0.2727, 0.3636, 0.1818, 0.4545, 0.1818, 0.5455, 0.2727, 0.5455, 0.2727, 0.4545, 0.1818, 0.5455, 0.1818, 0.6364, 0.2727, 0.6364, 0.2727, 0.5455, 0.1818, 0.6364, 0.1818, 0.7273, 0.2727, 0.7273, 0.2727, 0.6364, 0.1818, 0.7273, 0.1818, 0.8182, 0.2727, 0.8182, 0.2727, 0.7273, 0.1818, 0.8182, 0.1818, 0.9091, 0.2727, 0.9091, 0.2727, 0.8182, 0.2727, 0.0, 0.2727, 0.09091, 0.3636, 0.09091, 0.3636, 0.0, 0.2727, 0.09091, 0.2727, 0.1818, 0.3636, 0.1818, 0.3636, 0.09091, 0.2727, 0.1818, 0.2727, 0.2727, 0.3636, 0.2727, 0.3636, 0.1818, 0.2727, 0.2727, 0.2727, 0.3636, 0.3636, 0.3636, 0.3636, 0.2727, 0.2727, 0.3636, 0.2727, 0.4545, 0.3636, 0.4545, 0.3636, 0.3636, 0.2727, 0.4545, 0.2727, 0.5455, 0.3636, 0.5455, 0.3636, 0.4545, 0.2727, 0.5455, 0.2727, 0.6364, 0.3636, 0.6364, 0.3636, 0.5455, 0.2727, 0.6364, 0.2727, 0.7273, 0.3636, 0.7273, 0.3636, 0.6364, 0.2727, 0.7273, 0.2727, 0.8182, 0.3636, 0.8182, 0.3636, 0.7273, 0.2727, 0.8182, 0.2727, 0.9091, 0.3636, 0.9091, 0.3636, 0.8182, 0.3636, 0.0, 0.3636, 0.09091, 0.4545, 0.09091, 0.4545, 0.0, 0.3636, 0.09091, 0.3636, 0.1818, 0.4545, 0.1818, 0.4545, 0.09091, 0.3636, 0.1818, 0.3636, 0.2727, 0.4545, 0.2727, 0.4545, 0.1818, 0.3636, 0.2727, 0.3636, 0.3636, 0.4545, 0.3636, 0.4545, 0.2727, 0.3636, 0.3636, 0.3636, 0.4545, 0.4545, 0.4545, 0.4545, 0.3636, 0.3636, 0.4545, 0.3636, 0.5455, 0.4545, 0.5455, 0.4545, 0.4545, 0.3636, 0.5455, 0.3636, 0.6364, 0.4545, 0.6364, 0.4545, 0.5455, 0.3636, 0.6364, 0.3636, 0.7273, 0.4545, 0.7273, 0.4545, 0.6364, 0.3636, 0.7273, 0.3636, 0.8182, 0.4545, 0.8182, 0.4545, 0.7273, 0.3636, 0.8182, 0.3636, 0.9091, 0.4545, 0.9091, 0.4545, 0.8182, 0.4545, 0.1818, 0.4545, 0.2727, 0.5455, 0.2727, 0.5455, 0.1818, 0.4545, 0.2727, 0.4545, 0.3636, 0.5455, 0.3636, 0.5455, 0.2727, 0.4545, 0.3636, 0.4545, 0.4545, 0.5455, 0.4545, 0.5455, 0.3636, 0.4545, 0.4545, 0.4545, 0.5455, 0.5455, 0.5455, 0.5455, 0.4545, 0.4545, 0.5455, 0.4545, 0.6364, 0.5455, 0.6364, 0.5455, 0.5455, 0.4545, 0.6364, 0.4545, 0.7273, 0.5455, 0.7273, 0.5455, 0.6364, 0.4545, 0.7273, 0.4545, 0.8182, 0.5455, 0.8182, 0.5455, 0.7273, 0.5455, 0.1818, 0.5455, 0.2727, 0.6364, 0.2727, 0.6364, 0.1818, 0.5455, 0.2727, 0.5455, 0.3636, 0.6364, 0.3636, 0.6364, 0.2727, 0.5455, 0.3636, 0.5455, 0.4545, 0.6364, 0.4545, 0.6364, 0.3636, 0.5455, 0.4545, 0.5455, 0.5455, 0.6364, 0.5455, 0.6364, 0.4545, 0.5455, 0.5455, 0.5455, 0.6364, 0.6364, 0.6364, 0.6364, 0.5455, 0.5455, 0.6364, 0.5455, 0.7273, 0.6364, 0.7273, 0.6364, 0.6364, 0.5455, 0.7273, 0.5455, 0.8182, 0.6364, 0.8182, 0.6364, 0.7273, 0.6364, 0.1818, 0.6364, 0.2727, 0.7273, 0.2727, 0.7273, 0.1818, 0.6364, 0.2727, 0.6364, 0.3636, 0.7273, 0.3636, 0.7273, 0.2727, 0.6364, 0.3636, 0.6364, 0.4545, 0.7273, 0.4545, 0.7273, 0.3636, 0.6364, 0.4545, 0.6364, 0.5455, 0.7273, 0.5455, 0.7273, 0.4545, 0.6364, 0.5455, 0.6364, 0.6364, 0.7273, 0.6364, 0.7273, 0.5455, 0.6364, 0.6364, 0.6364, 0.7273, 0.7273, 0.7273, 0.7273, 0.6364, 0.6364, 0.7273, 0.6364, 0.8182, 0.7273, 0.8182, 0.7273, 0.7273, 0.7273, 0.1818, 0.7273, 0.2727, 0.8182, 0.2727, 0.8182, 0.1818, 0.7273, 0.2727, 0.7273, 0.3636, 0.8182, 0.3636, 0.8182, 0.2727, 0.7273, 0.3636, 0.7273, 0.4545, 0.8182, 0.4545, 0.8182, 0.3636, 0.7273, 0.4545, 0.7273, 0.5455, 0.8182, 0.5455, 0.8182, 0.4545, 0.7273, 0.5455, 0.7273, 0.6364, 0.8182, 0.6364, 0.8182, 0.5455, 0.7273, 0.6364, 0.7273, 0.7273, 0.8182, 0.7273, 0.8182, 0.6364, 0.7273, 0.7273, 0.7273, 0.8182, 0.8182, 0.8182, 0.8182, 0.7273, 0.8182, 0.1818, 0.8182, 0.2727, 0.9091, 0.2727, 0.9091, 0.1818, 0.8182, 0.2727, 0.8182, 0.3636, 0.9091, 0.3636, 0.9091, 0.2727, 0.8182, 0.3636, 0.8182, 0.4545, 0.9091, 0.4545, 0.9091, 0.3636, 0.8182, 0.4545, 0.8182, 0.5455, 0.9091, 0.5455, 0.9091, 0.4545, 0.8182, 0.5455, 0.8182, 0.6364, 0.9091, 0.6364, 0.9091, 0.5455, 0.8182, 0.6364, 0.8182, 0.7273, 0.9091, 0.7273, 0.9091, 0.6364, 0.8182, 0.7273, 0.8182, 0.8182, 0.9091, 0.8182, 0.9091, 0.7273, 0.9091, 0.1818, 0.9091, 0.2727, 1.0, 0.2727, 1.0, 0.1818, 0.9091, 0.2727, 0.9091, 0.3636, 1.0, 0.3636, 1.0, 0.2727, 0.9091, 0.3636, 0.9091, 0.4545, 1.0, 0.4545, 1.0, 0.3636, 0.9091, 0.4545, 0.9091, 0.5455, 1.0, 0.5455, 1.0, 0.4545, 0.9091, 0.5455, 0.9091, 0.6364, 1.0, 0.6364, 1.0, 0.5455, 0.9091, 0.6364, 0.9091, 0.7273, 1.0, 0.7273, 1.0, 0.6364, 0.9091, 0.7273, 0.9091, 0.8182, 1.0, 0.8182, 1.0, 0.7273, 0.0, 0.9091, 0.09091, 0.9091, 0.09091, 1.0, 0.0, 1.0, 0.09091, 0.9091, 0.1818, 0.9091, 0.1818, 1.0, 0.09091, 1.0, 0.1818, 0.9091, 0.2727, 0.9091, 0.2727, 1.0, 0.1818, 1.0, 0.2727, 0.9091, 0.3636, 0.9091, 0.3636, 1.0, 0.2727, 1.0, 0.3636, 0.9091, 0.4545, 0.9091, 0.4545, 1.0, 0.3636, 1.0, 0.0, 0.0, 0.09091, 0.0, 0.09091, 0.09091, 0.0, 0.09091, 0.0, 0.09091, 0.09091, 0.09091, 0.09091, 0.1818, 0.0, 0.1818, 0.0, 0.1818, 0.09091, 0.1818, 0.09091, 0.2727, 0.0, 0.2727, 0.0, 0.2727, 0.09091, 0.2727, 0.09091, 0.3636, 0.0, 0.3636, 0.0, 0.6364, 0.09091, 0.6364, 0.09091, 0.7273, 0.0, 0.7273, 0.0, 0.7273, 0.09091, 0.7273, 0.09091, 0.8182, 0.0, 0.8182, 0.0, 0.8182, 0.09091, 0.8182, 0.09091, 0.9091, 0.0, 0.9091, 0.09091, 0.0, 0.1818, 0.0, 0.1818, 0.09091, 0.09091, 0.09091, 0.09091, 0.09091, 0.1818, 0.09091, 0.1818, 0.1818, 0.09091, 0.1818, 0.09091, 0.1818, 0.1818, 0.1818, 0.1818, 0.2727, 0.09091, 0.2727, 0.09091, 0.2727, 0.1818, 0.2727, 0.1818, 0.3636, 0.09091, 0.3636, 0.09091, 0.6364, 0.1818, 0.6364, 0.1818, 0.7273, 0.09091, 0.7273, 0.09091, 0.7273, 0.1818, 0.7273, 0.1818, 0.8182, 0.09091, 0.8182, 0.09091, 0.8182, 0.1818, 0.8182, 0.1818, 0.9091, 0.09091, 0.9091, 0.1818, 0.0, 0.2727, 0.0, 0.2727, 0.09091, 0.1818, 0.09091, 0.1818, 0.09091, 0.2727, 0.09091, 0.2727, 0.1818, 0.1818, 0.1818, 0.1818, 0.1818, 0.2727, 0.1818, 0.2727, 0.2727, 0.1818, 0.2727, 0.1818, 0.2727, 0.2727, 0.2727, 0.2727, 0.3636, 0.1818, 0.3636, 0.1818, 0.3636, 0.2727, 0.3636, 0.2727, 0.4545, 0.1818, 0.4545, 0.1818, 0.4545, 0.2727, 0.4545, 0.2727, 0.5455, 0.1818, 0.5455, 0.1818, 0.5455, 0.2727, 0.5455, 0.2727, 0.6364, 0.1818, 0.6364, 0.1818, 0.6364, 0.2727, 0.6364, 0.2727, 0.7273, 0.1818, 0.7273, 0.1818, 0.7273, 0.2727, 0.7273, 0.2727, 0.8182, 0.1818, 0.8182, 0.1818, 0.8182, 0.2727, 0.8182, 0.2727, 0.9091, 0.1818, 0.9091, 0.2727, 0.0, 0.3636, 0.0, 0.3636, 0.09091, 0.2727, 0.09091, 0.2727, 0.09091, 0.3636, 0.09091, 0.3636, 0.1818, 0.2727, 0.1818, 0.2727, 0.1818, 0.3636, 0.1818, 0.3636, 0.2727, 0.2727, 0.2727, 0.2727, 0.2727, 0.3636, 0.2727, 0.3636, 0.3636, 0.2727, 0.3636, 0.2727, 0.3636, 0.3636, 0.3636, 0.3636, 0.4545, 0.2727, 0.4545, 0.2727, 0.4545, 0.3636, 0.4545, 0.3636, 0.5455, 0.2727, 0.5455, 0.2727, 0.5455, 0.3636, 0.5455, 0.3636, 0.6364, 0.2727, 0.6364, 0.2727, 0.6364, 0.3636, 0.6364, 0.3636, 0.7273, 0.2727, 0.7273, 0.2727, 0.7273, 0.3636, 0.7273, 0.3636, 0.8182, 0.2727, 0.8182, 0.2727, 0.8182, 0.3636, 0.8182, 0.3636, 0.9091, 0.2727, 0.9091, 0.3636, 0.0, 0.4545, 0.0, 0.4545, 0.09091, 0.3636, 0.09091, 0.3636, 0.09091, 0.4545, 0.09091, 0.4545, 0.1818, 0.3636, 0.1818, 0.3636, 0.1818, 0.4545, 0.1818, 0.4545, 0.2727, 0.3636, 0.2727, 0.3636, 0.2727, 0.4545, 0.2727, 0.4545, 0.3636, 0.3636, 0.3636, 0.3636, 0.3636, 0.4545, 0.3636, 0.4545, 0.4545, 0.3636, 0.4545, 0.3636, 0.4545, 0.4545, 0.4545, 0.4545, 0.5455, 0.3636, 0.5455, 0.3636, 0.5455, 0.4545, 0.5455, 0.4545, 0.6364, 0.3636, 0.6364, 0.3636, 0.6364, 0.4545, 0.6364, 0.4545, 0.7273, 0.3636, 0.7273, 0.3636, 0.7273, 0.4545, 0.7273, 0.4545, 0.8182, 0.3636, 0.8182, 0.3636, 0.8182, 0.4545, 0.8182, 0.4545, 0.9091, 0.3636, 0.9091, 0.4545, 0.1818, 0.5455, 0.1818, 0.5455, 0.2727, 0.4545, 0.2727, 0.4545, 0.2727, 0.5455, 0.2727, 0.5455, 0.3636, 0.4545, 0.3636, 0.4545, 0.3636, 0.5455, 0.3636, 0.5455, 0.4545, 0.4545, 0.4545, 0.4545, 0.4545, 0.5455, 0.4545, 0.5455, 0.5455, 0.4545, 0.5455, 0.4545, 0.5455, 0.5455, 0.5455, 0.5455, 0.6364, 0.4545, 0.6364, 0.4545, 0.6364, 0.5455, 0.6364, 0.5455, 0.7273, 0.4545, 0.7273, 0.4545, 0.7273, 0.5455, 0.7273, 0.5455, 0.8182, 0.4545, 0.8182, 0.5455, 0.1818, 0.6364, 0.1818, 0.6364, 0.2727, 0.5455, 0.2727, 0.5455, 0.2727, 0.6364, 0.2727, 0.6364, 0.3636, 0.5455, 0.3636, 0.5455, 0.3636, 0.6364, 0.3636, 0.6364, 0.4545, 0.5455, 0.4545, 0.5455, 0.4545, 0.6364, 0.4545, 0.6364, 0.5455, 0.5455, 0.5455, 0.5455, 0.5455, 0.6364, 0.5455, 0.6364, 0.6364, 0.5455, 0.6364, 0.5455, 0.6364, 0.6364, 0.6364, 0.6364, 0.7273, 0.5455, 0.7273, 0.5455, 0.7273, 0.6364, 0.7273, 0.6364, 0.8182, 0.5455, 0.8182, 0.6364, 0.1818, 0.7273, 0.1818, 0.7273, 0.2727, 0.6364, 0.2727, 0.6364, 0.2727, 0.7273, 0.2727, 0.7273, 0.3636, 0.6364, 0.3636, 0.6364, 0.3636, 0.7273, 0.3636, 0.7273, 0.4545, 0.6364, 0.4545, 0.6364, 0.4545, 0.7273, 0.4545, 0.7273, 0.5455, 0.6364, 0.5455, 0.6364, 0.5455, 0.7273, 0.5455, 0.7273, 0.6364, 0.6364, 0.6364, 0.6364, 0.6364, 0.7273, 0.6364, 0.7273, 0.7273, 0.6364, 0.7273, 0.6364, 0.7273, 0.7273, 0.7273, 0.7273, 0.8182, 0.6364, 0.8182, 0.7273, 0.1818, 0.8182, 0.1818, 0.8182, 0.2727, 0.7273, 0.2727, 0.7273, 0.2727, 0.8182, 0.2727, 0.8182, 0.3636, 0.7273, 0.3636, 0.7273, 0.3636, 0.8182, 0.3636, 0.8182, 0.4545, 0.7273, 0.4545, 0.7273, 0.4545, 0.8182, 0.4545, 0.8182, 0.5455, 0.7273, 0.5455, 0.7273, 0.5455, 0.8182, 0.5455, 0.8182, 0.6364, 0.7273, 0.6364, 0.7273, 0.6364, 0.8182, 0.6364, 0.8182, 0.7273, 0.7273, 0.7273, 0.7273, 0.7273, 0.8182, 0.7273, 0.8182, 0.8182, 0.7273, 0.8182, 0.8182, 0.1818, 0.9091, 0.1818, 0.9091, 0.2727, 0.8182, 0.2727, 0.8182, 0.2727, 0.9091, 0.2727, 0.9091, 0.3636, 0.8182, 0.3636, 0.8182, 0.3636, 0.9091, 0.3636, 0.9091, 0.4545, 0.8182, 0.4545, 0.8182, 0.4545, 0.9091, 0.4545, 0.9091, 0.5455, 0.8182, 0.5455, 0.8182, 0.5455, 0.9091, 0.5455, 0.9091, 0.6364, 0.8182, 0.6364, 0.8182, 0.6364, 0.9091, 0.6364, 0.9091, 0.7273, 0.8182, 0.7273, 0.8182, 0.7273, 0.9091, 0.7273, 0.9091, 0.8182, 0.8182, 0.8182, 0.9091, 0.1818, 1.0, 0.1818, 1.0, 0.2727, 0.9091, 0.2727, 0.9091, 0.2727, 1.0, 0.2727, 1.0, 0.3636, 0.9091, 0.3636, 0.9091, 0.3636, 1.0, 0.3636, 1.0, 0.4545, 0.9091, 0.4545, 0.9091, 0.4545, 1.0, 0.4545, 1.0, 0.5455, 0.9091, 0.5455, 0.9091, 0.5455, 1.0, 0.5455, 1.0, 0.6364, 0.9091, 0.6364, 0.9091, 0.6364, 1.0, 0.6364, 1.0, 0.7273, 0.9091, 0.7273, 0.9091, 0.7273, 1.0, 0.7273, 1.0, 0.8182, 0.9091, 0.8182])
me_plane.materials.append(mat_material_004)
me_plane.update()
me_plane_001 = bpy.data.meshes.new('Plane.001')
me_plane_001.from_pydata([(-1.0, -1.0, 0.0), (-1.0, 1.0, 0.0), (1.0, -1.0, 15.53), (1.0, 1.0, 15.53), (0.8552, -1.0, 0.0), (0.8552, 1.0, 0.0), (1.0, -1.0, 2.215), (0.8552, -1.0, 0.0), (0.9993, -1.0, 2.011), (0.9972, -1.0, 1.808), (0.9938, -1.0, 1.608), (0.989, -1.0, 1.412), (0.9829, -1.0, 1.222), (0.9756, -1.0, 1.04), (0.9671, -1.0, 0.8687), (0.9576, -1.0, 0.7086), (0.9471, -1.0, 0.5617), (0.9356, -1.0, 0.4293), (0.9234, -1.0, 0.3127), (0.9106, -1.0, 0.213), (0.8972, -1.0, 0.1312), (0.8834, -1.0, 0.06802), (0.8694, -1.0, 0.02416), (0.8552, 1.0, 0.0), (1.0, 1.0, 2.215), (0.8694, 1.0, 0.02416), (0.8834, 1.0, 0.06802), (0.8972, 1.0, 0.1312), (0.9106, 1.0, 0.213), (0.9234, 1.0, 0.3127), (0.9356, 1.0, 0.4293), (0.9471, 1.0, 0.5617), (0.9576, 1.0, 0.7086), (0.9671, 1.0, 0.8687), (0.9756, 1.0, 1.04), (0.9829, 1.0, 1.222), (0.989, 1.0, 1.412), (0.9938, 1.0, 1.608), (0.9972, 1.0, 1.808), (0.9993, 1.0, 2.011)], [], [(24, 6, 2, 3), (0, 4, 5, 1), (6, 24, 39, 8), (8, 39, 38, 9), (9, 38, 37, 10), (10, 37, 36, 11), (11, 36, 35, 12), (12, 35, 34, 13), (13, 34, 33, 14), (14, 33, 32, 15), (15, 32, 31, 16), (16, 31, 30, 17), (17, 30, 29, 18), (18, 29, 28, 19), (19, 28, 27, 20), (20, 27, 26, 21), (21, 26, 25, 22), (22, 25, 23, 7), (7, 23, 5, 4)])
me_plane_001.polygons.foreach_set('use_smooth', [True] * 19)
_uv = me_plane_001.uv_layers.new(name='UVMap')
_uv.uv.foreach_set('vector', [1.0, 1.0, 1.0, 0.0, 1.0, 0.0, 1.0, 1.0, 0.0, 0.0, 0.9276, 0.0, 0.9276, 1.0, 0.0, 1.0, 1.0, 0.0, 1.0, 1.0, 1.0, 1.0, 1.0, 0.0, 1.0, 0.0, 1.0, 1.0, 1.0, 1.0, 1.0, 0.0, 1.0, 0.0, 1.0, 1.0, 1.0, 1.0, 1.0, 0.0, 1.0, 0.0, 1.0, 1.0, 1.0, 1.0, 1.0, 0.0, 1.0, 0.0, 1.0, 1.0, 1.0, 1.0, 1.0, 0.0, 1.0, 0.0, 1.0, 1.0, 1.0, 1.0, 1.0, 0.0, 1.0, 0.0, 1.0, 1.0, 1.0, 1.0, 1.0, 0.0, 1.0, 0.0, 1.0, 1.0, 1.0, 1.0, 1.0, 0.0, 1.0, 0.0, 1.0, 1.0, 1.091, 1.0, 1.091, 0.0, 1.091, 0.0, 1.091, 1.0, 1.055, 1.0, 1.055, 0.0, 1.055, 0.0, 1.055, 1.0, 1.023, 1.0, 1.023, 0.0, 1.023, 0.0, 1.023, 1.0, 0.9947, 1.0, 0.9947, 0.0, 0.9947, 0.0, 0.9947, 1.0, 0.9709, 1.0, 0.9709, 0.0, 0.9709, 0.0, 0.9709, 1.0, 0.9517, 1.0, 0.9517, 0.0, 0.9517, 0.0, 0.9517, 1.0, 0.9372, 1.0, 0.9372, 0.0, 0.9372, 0.0, 0.9372, 1.0, 0.9276, 1.0, 0.9276, 0.0, 0.9276, 0.0, 0.9276, 1.0, 0.9276, 1.0, 0.9276, 0.0])
me_plane_001.materials.append(mat_material_005)
me_plane_001.update()
arm_armature_002 = bpy.data.armatures.new('Armature.002')  # bones are not reproduced

# ---- objects
ob_men = bpy.data.objects.new('Men', me_cube)
ob_light = bpy.data.objects.new('Light', light_light)
ob_camera = bpy.data.objects.new('Camera', cam_camera)
ob_armature_001 = bpy.data.objects.new('Armature.001', arm_armature_002)
ob_t_shirt = bpy.data.objects.new('T-shirt', me_plane)
ob_studio = bpy.data.objects.new('Studio', me_plane_001)

# ---- transforms, parenting, visibility, modifiers, constraints
ob_men.parent = ob_armature_001
ob_men.matrix_parent_inverse = Matrix(((1.0, -0.0, 0.0, -0.0), (-0.0, 1.0, -0.0, 0.0), (0.0, -0.0, 1.0, -0.4259), (-0.0, 0.0, -0.0, 1.0)))
ob_men.location = (0.0, 0.0, 3.984)
ob_men.lock_rotations_4d = False
ob_men.empty_display_type = 'ARROWS'
ob_men.color = (1.0, 0.6982, 0.6982, 1.0)
ob_men.display_type = 'SOLID'
ob_men.lineart.crease_threshold = 0.0
_vg = ob_men.vertex_groups.new(name='Bone')
for _i, _w in zip([12, 13, 14, 15, 18, 19, 28, 29, 30, 31, 32, 33, 34, 35], [0.06244, 0.06108, 0.05769, 0.05831, 0.042, 0.0268, 0.7449, 0.7085, 0.7464, 0.6947, 0.06407, 0.03659, 0.05074, 0.05521]): _vg.add([_i], _w, 'REPLACE')
_vg = ob_men.vertex_groups.new(name='Bone.001')
for _i, _w in zip([1, 12, 14, 15, 24, 25, 30, 31, 34, 35], [0.08662, 0.05948, 0.6394, 0.0364, 0.02032, 0.001976, 0.06904, 0.06995, 0.09242, 0.6598]): _vg.add([_i], _w, 'REPLACE')
_vg = ob_men.vertex_groups.new(name='Bone.002')
for _i, _w in zip([12, 14, 24, 25, 30, 31, 34, 35], [0.05979, 0.06836, 0.9339, 0.9472, 0.003438, 0.1015, 0.8066, 0.2249]): _vg.add([_i], _w, 'REPLACE')
_vg = ob_men.vertex_groups.new(name='Bone.003')
for _i, _w in zip([40, 41, 42, 43, 73, 74, 75, 80, 81, 82, 83], [0.9911, 0.9766, 0.9771, 0.9789, 0.002077, 3.771e-05, 0.004985, 0.1976, 0.06757, 0.02424, 0.2215]): _vg.add([_i], _w, 'REPLACE')
_vg = ob_men.vertex_groups.new(name='Bone.004')
for _i, _w in zip([72, 73, 74, 75, 80, 81, 82, 83, 88, 89, 90, 91], [0.9889, 0.9739, 0.975, 0.9722, 0.8018, 0.9322, 0.9628, 0.778, 0.9984, 0.9961, 0.9963, 0.9961]): _vg.add([_i], _w, 'REPLACE')
_vg = ob_men.vertex_groups.new(name='Bone.005')
for _i, _w in zip([16, 17, 18, 19, 22, 23, 28, 29, 32, 33, 44, 45, 46, 47, 48, 51], [0.03799, 0.9056, 0.08972, 0.7957, 0.9312, 0.9301, 0.05877, 0.0692, 0.02745, 0.006868, 0.1966, 0.2209, 0.7275, 0.7861, 0.02872, 0.01953]): _vg.add([_i], _w, 'REPLACE')
_vg = ob_men.vertex_groups.new(name='Bone.006')
for _i, _w in zip([16, 17, 18, 19, 26, 27, 30, 31, 35, 44, 45, 46, 47, 52, 55], [0.896, 0.03064, 0.7337, 0.08978, 0.52, 0.9208, 0.05987, 0.0592, 0.01571, 0.7815, 0.7192, 0.2252, 0.1929, 0.02106, 0.01459]): _vg.add([_i], _w, 'REPLACE')
_vg = ob_men.vertex_groups.new(name='Bone.007')
for _i, _w in zip([20, 21, 28, 29, 32, 33], [0.05898, 0.03393, 0.07793, 0.08189, 0.7338, 0.7862]): _vg.add([_i], _w, 'REPLACE')
_vg = ob_men.vertex_groups.new(name='Bone.008')
for _i, _w in zip([13, 15, 20, 21, 32, 33], [0.05603, 0.05669, 0.9019, 0.9236, 0.1367, 0.1167]): _vg.add([_i], _w, 'REPLACE')
_vg = ob_men.vertex_groups.new(name='Bone.009')
for _i, _w in zip([36, 37, 38, 39, 78, 79, 84, 85, 86, 87], [0.9769, 0.9908, 0.9807, 0.9757, 0.01092, 0.00502, 0.1949, 0.0621, 0.01838, 0.2128]): _vg.add([_i], _w, 'REPLACE')
_vg = ob_men.vertex_groups.new(name='Bone.010')
for _i, _w in zip([76, 77, 78, 79, 84, 85, 86, 87, 92, 93, 94, 95], [0.9801, 0.9883, 0.9693, 0.9724, 0.8046, 0.9378, 0.9658, 0.7865, 0.9971, 0.9994, 0.9973, 0.9966]): _vg.add([_i], _w, 'REPLACE')
_vg = ob_men.vertex_groups.new(name='Bone.018')
for _i, _w in zip([1, 3, 5, 7, 8, 9, 11, 12, 13, 14, 15, 28, 29, 30], [0.01384, 0.1051, 0.1043, 0.1147, 0.006991, 0.01388, 0.007401, 0.6837, 0.7361, 0.1001, 0.6915, 0.06437, 0.0629, 0.06167]): _vg.add([_i], _w, 'REPLACE')
_vg = ob_men.vertex_groups.new(name='Bone.019')
for _i, _w in zip([0, 1, 2, 3, 4, 5, 6, 7, 8, 9, 10, 11, 12, 13, 14, 15], [0.9938, 0.859, 0.9943, 0.8578, 0.9943, 0.8596, 0.9938, 0.8598, 0.9604, 0.9604, 0.9602, 0.96, 0.1221, 0.1188, 0.1202, 0.1221]): _vg.add([_i], _w, 'REPLACE')
_vg = ob_men.vertex_groups.new(name='Bone.011')
for _i, _w in zip([17, 19, 22, 23, 48, 49, 50, 51, 56, 58, 59], [0.01097, 0.05111, 0.005487, 0.005651, 0.9296, 0.9633, 0.9549, 0.9362, 0.00556, 0.01241, 0.03359]): _vg.add([_i], _w, 'REPLACE')
_vg = ob_men.vertex_groups.new(name='Bone.012')
for _i, _w in zip([51, 56, 57, 58, 59, 64, 65, 66, 67, 96, 98, 99], [0.001007, 0.8755, 0.9429, 0.9358, 0.9061, 0.159, 0.08935, 0.4968, 0.5101, 0.02334, 0.04274, 0.1827]): _vg.add([_i], _w, 'REPLACE')
_vg = ob_men.vertex_groups.new(name='Bone.014')
for _i, _w in zip([56, 57, 58, 59, 64, 65, 66, 67, 96, 97, 98, 99], [0.0954, 0.03973, 0.01426, 0.05049, 0.8373, 0.9099, 0.5005, 0.4855, 0.9627, 0.9845, 0.9525, 0.8114]): _vg.add([_i], _w, 'REPLACE')
_vg = ob_men.vertex_groups.new(name='Bone.015')
for _i, _w in zip([16, 18, 26, 27, 45, 52, 53, 54, 55, 60, 61, 63], [0.02058, 0.1231, 0.448, 0.04619, 0.0225, 0.9328, 0.9558, 0.9692, 0.9399, 0.03455, 0.01041, 0.008873]): _vg.add([_i], _w, 'REPLACE')
_vg = ob_men.vertex_groups.new(name='Bone.016')
for _i, _w in zip([52, 60, 61, 62, 63, 68, 69, 70, 71, 100, 101, 103], [0.004709, 0.9129, 0.9371, 0.9357, 0.8683, 0.5067, 0.5085, 0.06419, 0.1336, 0.1448, 0.06496, 0.06798]): _vg.add([_i], _w, 'REPLACE')
_vg = ob_men.vertex_groups.new(name='Bone.017')
for _i, _w in zip([60, 61, 62, 63, 68, 69, 70, 71, 100, 101, 102, 103], [0.03619, 0.01384, 0.05106, 0.1011, 0.4887, 0.4896, 0.9351, 0.8639, 0.8506, 0.9333, 1.019, 0.9309]): _vg.add([_i], _w, 'REPLACE')
_m = ob_men.modifiers.new('Subdivision.001', 'SUBSURF')
_m.quality = 6
_m.levels = 6
_m.render_levels = 5
_m = ob_men.modifiers.new('Armature', 'ARMATURE')
_m.object = ob_armature_001
_m = ob_men.modifiers.new('Collision', 'COLLISION')
ob_light.location = (4.076, 1.005, 5.904)
ob_light.rotation_euler = (0.6503, 0.05522, 1.866)
ob_light.lock_rotations_4d = False
ob_light.empty_display_type = 'ARROWS'
ob_light.color = (0.0, 0.0, 0.0, 0.0)
ob_light.lineart.crease_threshold = 0.0
ob_camera.location = (17.04, -0.2754, 0.5991)
ob_camera.rotation_euler = (1.647, -9.841e-06, -17.29)
ob_camera.lock_rotations_4d = False
ob_camera.empty_display_type = 'ARROWS'
ob_camera.color = (0.0, 0.0, 0.0, 0.0)
ob_camera.display_type = 'WIRE'
ob_camera.lineart.crease_threshold = 0.0
ob_armature_001.location = (0.0, 0.0, 0.4259)
ob_armature_001.show_in_front = True
ob_t_shirt.location = (1.0, 0.0, 1.112)
ob_t_shirt.rotation_euler = (0.0, 1.571, 0.0)
ob_t_shirt.scale = (1.492, 2.091, 1.0)
_vg = ob_t_shirt.vertex_groups.new(name='Bone')
_vg = ob_t_shirt.vertex_groups.new(name='Bone.001')
_vg = ob_t_shirt.vertex_groups.new(name='Bone.002')
_vg = ob_t_shirt.vertex_groups.new(name='Bone.003')
_vg = ob_t_shirt.vertex_groups.new(name='Bone.004')
_vg = ob_t_shirt.vertex_groups.new(name='Bone.005')
_vg = ob_t_shirt.vertex_groups.new(name='Bone.006')
_vg = ob_t_shirt.vertex_groups.new(name='Bone.007')
_vg = ob_t_shirt.vertex_groups.new(name='Bone.008')
_vg = ob_t_shirt.vertex_groups.new(name='Bone.009')
_vg = ob_t_shirt.vertex_groups.new(name='Bone.010')
_vg = ob_t_shirt.vertex_groups.new(name='Bone.018')
_vg = ob_t_shirt.vertex_groups.new(name='Bone.019')
_vg = ob_t_shirt.vertex_groups.new(name='Bone.011')
_vg = ob_t_shirt.vertex_groups.new(name='Bone.012')
_vg = ob_t_shirt.vertex_groups.new(name='Bone.014')
_vg = ob_t_shirt.vertex_groups.new(name='Bone.015')
_vg = ob_t_shirt.vertex_groups.new(name='Bone.016')
_vg = ob_t_shirt.vertex_groups.new(name='Bone.017')
_m = ob_t_shirt.modifiers.new('Cloth', 'CLOTH')
_m.collision_settings.distance_min = 0.01
_m.collision_settings.collision_quality = 10
_m.collision_settings.use_self_collision = True
_m.collision_settings.self_distance_min = 0.01
_m = ob_t_shirt.modifiers.new('Collision', 'COLLISION')
_m = ob_t_shirt.modifiers.new('Auto Smooth', 'NODES')
_m.node_group = ng_auto_smooth
_gi = [s.identifier for s in ng_auto_smooth.interface.items_tree if s.item_type == 'SOCKET' and s.in_out == 'INPUT']
_m[_gi[1]] = 1.571  # Angle
ob_studio.location = (0.4527, -0.3531, -2.532)
ob_studio.scale = (-14.12, 20.41, 1.0)
_m = ob_studio.modifiers.new('Auto Smooth', 'NODES')
_m.node_group = ng_auto_smooth
_gi = [s.identifier for s in ng_auto_smooth.interface.items_tree if s.item_type == 'SOCKET' and s.in_out == 'INPUT']
_m[_gi[1]] = 1.571  # Angle

# ---- collection membership
col_collection.objects.link(ob_men)
col_collection.objects.link(ob_light)
col_collection.objects.link(ob_camera)
col_collection.objects.link(ob_armature_001)
col_collection.objects.link(ob_t_shirt)
col_collection.objects.link(ob_studio)

# ---- scene / render settings (as saved in the file)
scene.camera = ob_camera
scene.frame_start = 0; scene.frame_end = 250; scene.frame_set(164)
scene.render.engine = 'BLENDER_EEVEE_NEXT'
scene.render.image_settings.file_format = 'FFMPEG'
scene.render.image_settings.color_mode = 'RGB'
scene.cycles.sampling_pattern = 'TABULATED_SOBOL'
scene.cycles.use_light_tree = False
scene.eevee.use_gtao = True
scene.view_settings.view_transform = 'Filmic'
bpy.context.view_layer.update()
